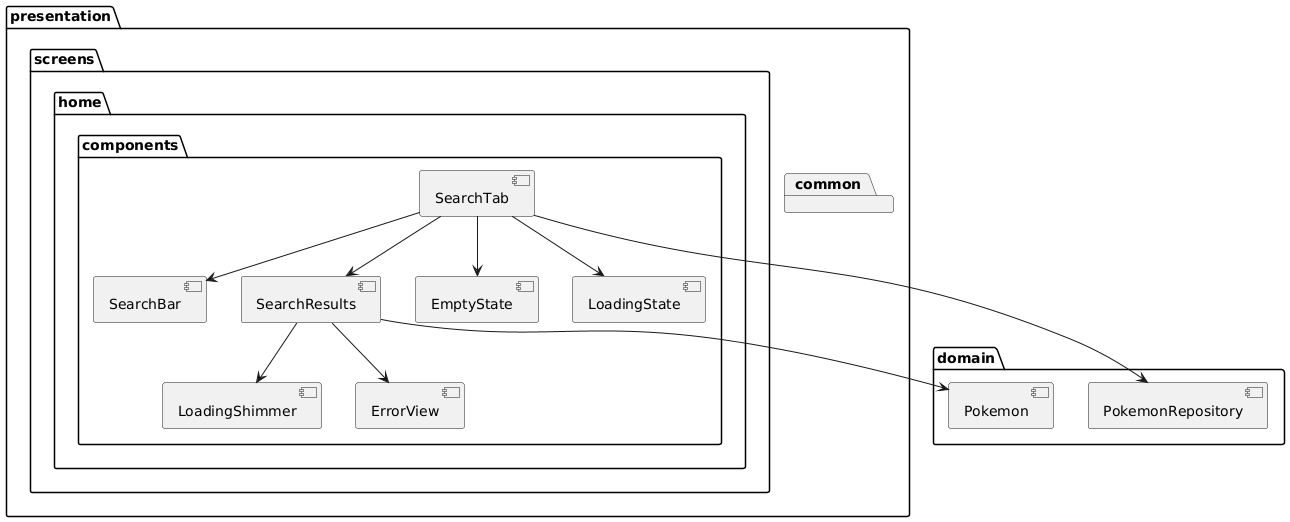

The diagram above was rendered by PlantUML. Its source (embedded in the PNG):
@startuml
package "presentation" {
   package "screens" {
       package "home" {
           package "components" {
               [SearchTab]
               [SearchBar]
               [SearchResults]
               [EmptyState]
               [LoadingState]
           }
       }
   }
   
   package "common" {
       package "components" {
           [LoadingShimmer]
           [ErrorView]
       }
   }
}

package "domain" {
   [PokemonRepository]
   [Pokemon]
}

SearchTab --> SearchBar
SearchTab --> SearchResults
SearchTab --> EmptyState
SearchTab --> LoadingState
SearchResults --> LoadingShimmer
SearchResults --> ErrorView
SearchResults --> [Pokemon]
SearchTab --> [PokemonRepository]
@enduml